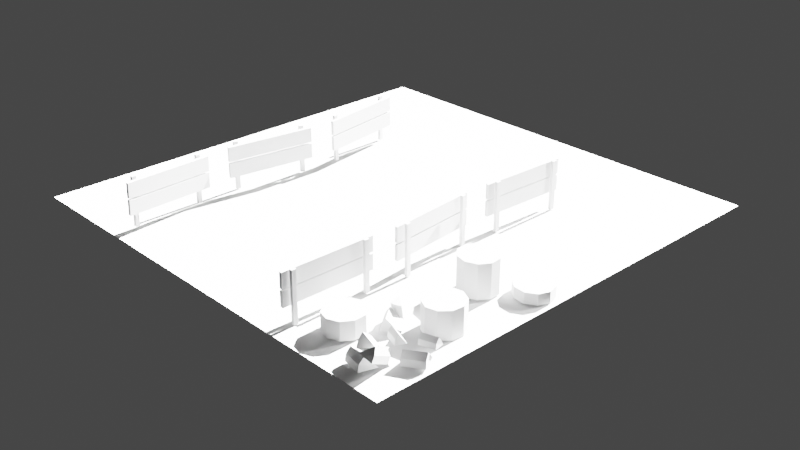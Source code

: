# Source: Scene_AxtKopf.blend  (saved by Blender 2.92.15; exported with 4.5.12 LTS)
import bpy
from mathutils import Matrix  # noqa: F401  (used for matrix-valued properties, if any)

bpy.ops.wm.read_factory_settings(use_empty=True)
scene = bpy.context.scene
scene.name = 'Scene'

# ---- collections
col_camera___light = bpy.data.collections.new('Camera & Light'); scene.collection.children.link(col_camera___light)
col_floor = bpy.data.collections.new('Floor'); scene.collection.children.link(col_floor)
col_fences = bpy.data.collections.new('Fences'); scene.collection.children.link(col_fences)
col_hackb_ume = bpy.data.collections.new('HackBäume'); scene.collection.children.link(col_hackb_ume)
col_hayle_a = bpy.data.collections.new('HayLeña'); scene.collection.children.link(col_hayle_a)
col_littlele_a = bpy.data.collections.new('LittleLeña'); col_hayle_a.children.link(col_littlele_a)
col_bigle_a = bpy.data.collections.new('BigLeña'); col_hayle_a.children.link(col_bigle_a)

# ---- world
world_world = bpy.data.worlds.new('World'); scene.world = world_world
world_world.use_nodes = True; world_world.node_tree.nodes.clear()
_N = world_world.node_tree.nodes; _L = world_world.node_tree.links
n0 = _N.new('ShaderNodeOutputWorld'); n0.name = 'World Output'; n0.location = (300, 300)
n1 = _N.new('ShaderNodeBackground'); n1.name = 'Background'; n1.location = (10, 300)
n1.inputs[0].default_value = (0.05088, 0.05088, 0.05088, 1.0)
_L.new(n1.outputs[0], n0.inputs[0])
n0.is_active_output = True
world_world.color = (0.05088, 0.05088, 0.05088)
world_world.use_sun_shadow = False
world_world.sun_shadow_jitter_overblur = 0.0

# ---- cameras
cam_camera = bpy.data.cameras.new('Camera')
cam_camera.clip_end = 100.0
cam_camera.ortho_scale = 7.314

# ---- lights
light_sun = bpy.data.lights.new('Sun', 'SUN')
light_sun.transmission_factor = 0.0
light_sun.energy = 100.0
light_sun.shadow_soft_size = 0.125
light_point_001 = bpy.data.lights.new('Point.001', 'POINT')
light_point_001.transmission_factor = 0.0
light_point_001.energy = 800.0
light_point_001.shadow_soft_size = 0.25
light_point_001.shadow_maximum_resolution = 0.006
light_point_001.use_absolute_resolution = True

# ---- meshes
me_cube = bpy.data.meshes.new('Cube')
me_cube.from_pydata([(0.9267, -0.9666, 0.354), (0.8533, 0.2787, 0.6498), (1.0, 0.2787, 0.6498), (0.8533, 0.04525, 0.9699), (1.0, 0.04525, 0.9699), (0.9267, -0.7411, 0.4311), (0.9267, 0.1288, 0.5489), (0.9267, -0.1567, 0.3073), (1.0, -0.4902, 0.5398), (0.8533, -0.4902, 0.5398), (1.0, -0.2117, 0.3036), (0.8533, -0.2117, 0.3036), (1.0, -0.1567, 0.3073), (0.8533, -0.1567, 0.3073), (1.033, 0.1191, 0.5384), (0.8184, 0.1288, 0.5489), (1.0, -0.7411, 0.4311), (0.8533, -0.7411, 0.4311), (0.9267, -0.2117, 0.3036), (0.9267, -0.4902, 0.5398), (0.9267, 0.04525, 0.9699), (0.9267, 0.2787, 0.6498), (0.9267, 0.1412, 0.5577), (0.9267, -0.1092, 0.8465), (1.033, -0.1189, 0.836), (0.8184, 0.1412, 0.5577), (0.8184, -0.1092, 0.8465), (1.033, 0.1315, 0.5472), (0.9267, -0.1263, 0.8289), (1.033, -0.136, 0.8184), (0.8184, -0.1263, 0.8289), (0.9267, -0.4126, -0.3093), (0.8533, -0.6043, 0.01718), (0.9246, -0.7063, -0.06447), (1.0, -0.6043, 0.01718), (0.9288, -0.7063, -0.06447), (0.8533, -0.85, 0.4115), (0.9246, -0.9666, 0.354), (0.9246, -0.9666, 0.354), (0.9288, -0.9666, 0.354), (1.0, -0.85, 0.4115), (0.9288, -0.9666, 0.354), (0.9246, -0.4126, -0.3093), (0.8533, -0.3409, -0.2041), (0.9246, -0.4126, -0.3093), (1.0, -0.3409, -0.2041), (0.9288, -0.4126, -0.3093), (0.9288, -0.4126, -0.3093), (0.9288, -0.8516, 0.131), (1.0, -0.7425, 0.203), (0.9246, -0.8516, 0.131), (0.8533, -0.7425, 0.203), (0.9246, -0.5565, -0.2068), (0.8533, -0.4626, -0.1175), (0.9288, -0.5565, -0.2068), (1.0, -0.4626, -0.1175), (0.8533, 0.07948, 0.923), (1.0, 0.07948, 0.923), (1.033, -0.08221, 0.7937), (1.033, -0.1061, 0.7699), (0.8184, -0.07253, 0.8042), (0.9267, 0.07948, 0.923), (0.8533, 0.1168, 0.8719), (1.0, 0.1168, 0.8719), (1.033, -0.06902, 0.7215), (0.9267, 0.1168, 0.8719), (1.033, -0.04222, 0.7475), (0.8184, -0.03253, 0.758), (0.8533, 0.1537, 0.8212), (1.0, 0.1537, 0.8212), (1.033, -0.02865, 0.666), (0.9267, 0.1537, 0.8212), (1.033, -0.002603, 0.7019), (0.8184, 0.007083, 0.7123), (0.8533, 0.1855, 0.7777), (1.0, 0.1855, 0.7777), (1.033, 0.006032, 0.6242), (0.9267, 0.1855, 0.7777), (1.033, 0.03143, 0.6626), (0.8184, 0.04112, 0.6731), (0.8533, 0.2321, 0.7138), (1.0, 0.2321, 0.7138), (1.033, 0.05328, 0.572), (0.9267, 0.2321, 0.7138), (1.033, 0.08145, 0.6049), (0.8184, 0.09114, 0.6154), (0.8184, -0.01846, 0.6781), (0.8184, 0.06208, 0.5825), (0.8184, -0.09704, 0.7806), (1.0, -0.24, 0.7415), (0.9267, -0.24, 0.7415), (0.8533, -0.24, 0.7415), (0.8184, 0.01639, 0.6352), (0.8184, -0.05923, 0.7338)], [], [(5, 16, 8, 19), (7, 12, 10, 18), (6, 14, 12, 7), (22, 27, 14, 6), (90, 19, 8, 89), (11, 18, 31, 44, 43), (26, 30, 28, 23), (36, 38, 0, 5, 17), (14, 82, 76, 70, 64, 59, 29, 89, 8, 16, 40, 49, 34, 55, 45, 10, 12), (18, 10, 45, 47, 31), (0, 41, 40, 16, 5), (91, 9, 19, 90), (25, 22, 6, 15), (15, 6, 7, 13), (13, 7, 18, 11), (17, 5, 19, 9), (30, 88, 93, 86, 92, 87, 15, 13, 11, 43, 53, 32, 51, 36, 17, 9, 91), (36, 37, 38), (39, 40, 41), (42, 43, 44), (45, 46, 47), (32, 53, 52, 33), (34, 49, 48, 35), (36, 51, 50, 37), (45, 55, 54, 46), (49, 40, 39, 48), (51, 32, 33, 50), (53, 43, 42, 52), (55, 34, 35, 54), (39, 37, 50, 33, 52, 42, 46, 54, 35, 48), (23, 28, 29, 24), (20, 23, 24, 4), (1, 21, 22, 25), (3, 26, 23, 20), (21, 2, 27, 22), (56, 3, 20, 61, 65, 71, 77, 83, 21, 1, 80, 74, 68, 62), (80, 1, 25, 85, 79, 73, 67, 60, 26, 3, 56, 62, 68, 74), (61, 20, 4, 57, 63, 69, 75, 81, 2, 21, 83, 77, 71, 65), (26, 60, 67, 73, 79, 85, 25, 15, 87, 92, 86, 93, 88, 30), (30, 91, 90, 28), (28, 90, 89, 29), (58, 24, 29, 59, 64, 70, 76, 82, 14, 27, 84, 78, 72, 66), (57, 4, 24, 58, 66, 72, 78, 84, 27, 2, 81, 75, 69, 63), (14, 82, 76, 70, 64, 59, 29, 28, 30, 88, 93, 86, 92, 87, 15, 6)])
_uv = me_cube.uv_layers.new(name='UVMap')
_uv.uv.foreach_set('vector', [0.5448, 0.375, 0.5448, 0.6921, 0.5448, 0.6342, 0.5448, 0.375, 0.25, 0.5788, 0.375, 0.5788, 0.375, 0.5967, 0.25, 0.5967, 0.25, 0.5427, 0.375, 0.5427, 0.375, 0.5788, 0.25, 0.5788, 0.25, 0.5333, 0.375, 0.5333, 0.375, 0.5427, 0.25, 0.5427, 0.5448, 0.375, 0.5448, 0.375, 0.5448, 0.6342, 0.5448, 0.5844, 0.125, 0.5967, 0.25, 0.5967, 0.25, 0.6302, 0.2464, 0.6302, 0.125, 0.6263, 0.5448, 0.1977, 0.5448, 0.1829, 0.5448, 0.375, 0.5448, 0.375, 0.5448, 0.02721, 0.5448, 0.3647, 0.5448, 0.375, 0.5448, 0.375, 0.5448, 0.0579, 0.375, 0.5427, 0.4089, 0.5476, 0.4428, 0.5525, 0.4659, 0.5558, 0.4928, 0.5596, 0.5199, 0.5635, 0.5448, 0.5671, 0.5448, 0.5844, 0.5448, 0.6342, 0.5448, 0.6921, 0.5448, 0.7228, 0.4704, 0.7173, 0.4107, 0.701, 0.3901, 0.6612, 0.375, 0.6263, 0.375, 0.5967, 0.375, 0.5788, 0.25, 0.5967, 0.375, 0.5967, 0.375, 0.6263, 0.2536, 0.6302, 0.25, 0.6302, 0.5448, 0.375, 0.5448, 0.3853, 0.5448, 0.7228, 0.5448, 0.6921, 0.5448, 0.375, 0.5448, 0.1656, 0.5448, 0.1158, 0.5448, 0.375, 0.5448, 0.375, 0.125, 0.5333, 0.25, 0.5333, 0.25, 0.5427, 0.125, 0.5427, 0.125, 0.5427, 0.25, 0.5427, 0.25, 0.5788, 0.125, 0.5788, 0.125, 0.5788, 0.25, 0.5788, 0.25, 0.5967, 0.125, 0.5967, 0.5448, 0.0579, 0.5448, 0.375, 0.5448, 0.375, 0.5448, 0.1158, 0.5448, 0.1829, 0.5024, 0.189, 0.4811, 0.192, 0.4599, 0.1951, 0.4387, 0.1981, 0.4175, 0.2012, 0.375, 0.2073, 0.375, 0.1712, 0.375, 0.1533, 0.375, 0.1237, 0.3901, 0.08885, 0.4107, 0.04904, 0.4704, 0.03272, 0.5448, 0.02721, 0.5448, 0.0579, 0.5448, 0.1158, 0.5448, 0.1656, 0.5448, 0.02721, 0.5448, 0.01392, 0.5448, 0.01392, 0.5448, 0.3853, 0.5415, 0.736, 0.5448, 0.3853, 0.375, 0.3677, 0.3761, 0.1142, 0.375, 0.3677, 0.375, 0.6263, 0.2536, 0.6302, 0.2536, 0.6302, 0.4107, 0.04904, 0.3901, 0.08885, 0.3855, 0.3665, 0.4048, 0.3651, 0.4107, 0.701, 0.4704, 0.7173, 0.4678, 0.3852, 0.4048, 0.3849, 0.5448, 0.02721, 0.4704, 0.03272, 0.4678, 0.3648, 0.5448, 0.3647, 0.375, 0.6263, 0.3901, 0.6612, 0.3855, 0.3835, 0.375, 0.3823, 0.4704, 0.7173, 0.5448, 0.7228, 0.5448, 0.3853, 0.4678, 0.3852, 0.4704, 0.03272, 0.4107, 0.04904, 0.4048, 0.3651, 0.4678, 0.3648, 0.3901, 0.08885, 0.375, 0.1237, 0.375, 0.3677, 0.3855, 0.3665, 0.3901, 0.6612, 0.4107, 0.701, 0.4048, 0.3849, 0.3855, 0.3835, 0.5448, 0.3853, 0.5448, 0.3647, 0.4678, 0.3648, 0.4048, 0.3651, 0.3855, 0.3665, 0.375, 0.3677, 0.375, 0.3823, 0.3855, 0.3835, 0.4048, 0.3849, 0.4678, 0.3852, 0.5448, 0.375, 0.5448, 0.375, 0.5448, 0.5671, 0.5448, 0.5523, 0.5448, 0.375, 0.5448, 0.375, 0.5448, 0.5523, 0.5448, 0.5, 0.125, 0.5, 0.25, 0.5, 0.25, 0.5333, 0.125, 0.5333, 0.5448, 0.25, 0.5448, 0.1977, 0.5448, 0.375, 0.5448, 0.375, 0.25, 0.5, 0.375, 0.5, 0.375, 0.5333, 0.25, 0.5333, 0.5199, 0.25, 0.5448, 0.25, 0.5448, 0.375, 0.5199, 0.375, 0.4928, 0.375, 0.4659, 0.375, 0.4428, 0.375, 0.4089, 0.375, 0.375, 0.375, 0.375, 0.25, 0.4089, 0.25, 0.4428, 0.25, 0.4659, 0.25, 0.4928, 0.25, 0.4089, 0.25, 0.375, 0.25, 0.375, 0.2167, 0.4089, 0.2129, 0.4428, 0.2091, 0.4659, 0.2065, 0.4928, 0.2035, 0.5199, 0.2004, 0.5448, 0.1977, 0.5448, 0.25, 0.5199, 0.25, 0.4928, 0.25, 0.4659, 0.25, 0.4428, 0.25, 0.5199, 0.375, 0.5448, 0.375, 0.5448, 0.5, 0.5199, 0.5, 0.4928, 0.5, 0.4659, 0.5, 0.4428, 0.5, 0.4089, 0.5, 0.375, 0.5, 0.375, 0.375, 0.4089, 0.375, 0.4428, 0.375, 0.4659, 0.375, 0.4928, 0.375, 0.5448, 0.1977, 0.5199, 0.2004, 0.4928, 0.2035, 0.4659, 0.2065, 0.4428, 0.2091, 0.4089, 0.2129, 0.375, 0.2167, 0.375, 0.2073, 0.4175, 0.2012, 0.4387, 0.1981, 0.4599, 0.1951, 0.4811, 0.192, 0.5024, 0.189, 0.5448, 0.1829, 0.5448, 0.1829, 0.5448, 0.1656, 0.5448, 0.375, 0.5448, 0.375, 0.5448, 0.375, 0.5448, 0.375, 0.5448, 0.5844, 0.5448, 0.5671, 0.5199, 0.5496, 0.5448, 0.5523, 0.5448, 0.5671, 0.5199, 0.5635, 0.4928, 0.5596, 0.4659, 0.5558, 0.4428, 0.5525, 0.4089, 0.5476, 0.375, 0.5427, 0.375, 0.5333, 0.4089, 0.5371, 0.4428, 0.5409, 0.4659, 0.5435, 0.4928, 0.5465, 0.5199, 0.5, 0.5448, 0.5, 0.5448, 0.5523, 0.5199, 0.5496, 0.4928, 0.5465, 0.4659, 0.5435, 0.4428, 0.5409, 0.4089, 0.5371, 0.375, 0.5333, 0.375, 0.5, 0.4089, 0.5, 0.4428, 0.5, 0.4659, 0.5, 0.4928, 0.5, 0.0, 0.0, 0.0, 0.0, 0.0, 0.0, 0.0, 0.0, 0.0, 0.0, 0.0, 0.0, 0.0, 0.0, 0.0, 0.0, 0.0, 0.0, 0.0, 0.0, 0.0, 0.0, 0.0, 0.0, 0.0, 0.0, 0.0, 0.0, 0.0, 0.0, 0.0, 0.0])
me_cube.use_remesh_fix_poles = True
me_cube.use_remesh_preserve_attributes = False
me_cube.use_mirror_vertex_groups = False
me_cube.update()
me_plane_001 = bpy.data.meshes.new('Plane.001')
me_plane_001.from_pydata([(-2.0, -2.0, 0.0), (2.0, -2.0, 0.0), (-2.0, 2.0, 0.0), (2.0, 2.0, 0.0)], [], [(0, 1, 3, 2)])
_uv = me_plane_001.uv_layers.new(name='UVMap')
_uv.uv.foreach_set('vector', [0.0, 0.0, 1.0, 0.0, 1.0, 1.0, 0.0, 1.0])
me_plane_001.use_remesh_fix_poles = True
me_plane_001.use_remesh_preserve_attributes = False
me_plane_001.use_mirror_vertex_groups = False
me_plane_001.update()
me_cube_001 = bpy.data.meshes.new('Cube.001')
me_cube_001.from_pydata([(0.9515, -0.9026, 0.03313), (0.9591, -0.9071, 0.4592), (0.9505, -0.9388, 0.03276), (0.9581, -0.9434, 0.4589), (0.9786, -0.9033, 0.03264), (0.9862, -0.9079, 0.4587), (0.9776, -0.9396, 0.03227), (0.9852, -0.9441, 0.4584), (0.969, -0.2769, 0.03951), (0.9766, -0.2814, 0.4656), (0.968, -0.3131, 0.03914), (0.9756, -0.3177, 0.4652), (0.9961, -0.2776, 0.03902), (1.004, -0.2822, 0.4651), (0.9951, -0.3139, 0.03865), (1.003, -0.3184, 0.4647), (0.9286, -0.2038, 0.3185), (0.9309, -0.2052, 0.4483), (0.9067, -0.991, 0.3105), (0.909, -0.9923, 0.4403), (0.9557, -0.2046, 0.318), (0.958, -0.206, 0.4478), (0.9338, -0.9917, 0.31), (0.9361, -0.9931, 0.4398), (0.9251, -0.2023, 0.174), (0.9274, -0.2036, 0.3038), (0.9031, -0.9894, 0.166), (0.9054, -0.9908, 0.2957), (0.9522, -0.203, 0.1735), (0.9545, -0.2044, 0.3033), (0.9302, -0.9901, 0.1655), (0.9325, -0.9915, 0.2953), (0.9908, 0.09712, 0.03633), (0.9908, 0.09712, 0.4625), (0.994, 0.06099, 0.03633), (0.994, 0.06099, 0.4625), (1.018, 0.09952, 0.03633), (1.018, 0.09952, 0.4625), (1.021, 0.0634, 0.03633), (1.021, 0.0634, 0.4625), (0.9354, 0.7206, 0.03633), (0.9354, 0.7206, 0.4625), (0.9386, 0.6845, 0.03633), (0.9386, 0.6845, 0.4625), (0.9624, 0.723, 0.03633), (0.9624, 0.723, 0.4625), (0.9656, 0.6869, 0.03633), (0.9656, 0.6869, 0.4625), (0.8816, 0.7909, 0.3138), (0.8816, 0.7909, 0.4436), (0.9513, 0.006474, 0.3138), (0.9513, 0.006474, 0.4436), (0.9086, 0.7933, 0.3138), (0.9086, 0.7933, 0.4436), (0.9783, 0.008875, 0.3138), (0.9783, 0.008875, 0.4436), (0.8806, 0.7908, 0.1692), (0.8806, 0.7908, 0.299), (0.9503, 0.006389, 0.1692), (0.9503, 0.006389, 0.299), (0.9076, 0.7932, 0.1692), (0.9076, 0.7932, 0.299), (0.9773, 0.008789, 0.1692), (0.9773, 0.008789, 0.299), (0.949, 1.095, 0.03633), (0.949, 1.095, 0.4625), (0.9472, 1.059, 0.03633), (0.9472, 1.059, 0.4625), (0.9761, 1.094, 0.03633), (0.9761, 1.094, 0.4625), (0.9743, 1.057, 0.03633), (0.9743, 1.057, 0.4625), (0.9806, 1.72, 0.03633), (0.9806, 1.72, 0.4625), (0.9788, 1.684, 0.03633), (0.9788, 1.684, 0.4625), (1.008, 1.719, 0.03633), (1.008, 1.719, 0.4625), (1.006, 1.682, 0.03633), (1.006, 1.682, 0.4625), (0.937, 1.797, 0.3138), (0.937, 1.797, 0.4436), (0.8973, 1.011, 0.3138), (0.8973, 1.011, 0.4436), (0.9641, 1.796, 0.3138), (0.9641, 1.796, 0.4436), (0.9244, 1.009, 0.3138), (0.9244, 1.009, 0.4436), (0.9361, 1.797, 0.1692), (0.9361, 1.797, 0.299), (0.8963, 1.011, 0.1692), (0.8963, 1.011, 0.299), (0.9632, 1.796, 0.1692), (0.9632, 1.796, 0.299), (0.9234, 1.009, 0.1692), (0.9234, 1.009, 0.299), (-1.051, 1.692, 0.03633), (-1.051, 1.692, 0.4625), (-1.057, 1.728, 0.03633), (-1.057, 1.728, 0.4625), (-1.078, 1.688, 0.03633), (-1.078, 1.688, 0.4625), (-1.084, 1.724, 0.03633), (-1.084, 1.724, 0.4625), (-0.9584, 1.073, 0.03633), (-0.9584, 1.073, 0.4625), (-0.9638, 1.109, 0.03633), (-0.9638, 1.109, 0.4625), (-0.9852, 1.069, 0.03633), (-0.9852, 1.069, 0.4625), (-0.9906, 1.105, 0.03633), (-0.9906, 1.105, 0.4625), (-0.9004, 1.006, 0.3138), (-0.9004, 1.006, 0.4436), (-1.017, 1.785, 0.3138), (-1.017, 1.785, 0.4436), (-0.9272, 1.002, 0.3138), (-0.9272, 1.002, 0.4436), (-1.044, 1.781, 0.3138), (-1.044, 1.781, 0.4436), (-0.8995, 1.006, 0.1692), (-0.8995, 1.006, 0.299), (-1.016, 1.785, 0.1692), (-1.016, 1.785, 0.299), (-0.9263, 1.002, 0.1692), (-0.9263, 1.002, 0.299), (-1.043, 1.781, 0.1692), (-1.043, 1.781, 0.299), (-0.979, 0.695, 0.03633), (-0.979, 0.695, 0.4625), (-0.9736, 0.7309, 0.03633), (-0.9736, 0.7309, 0.4625), (-1.006, 0.699, 0.03633), (-1.006, 0.699, 0.4625), (-1.0, 0.7349, 0.03633), (-1.0, 0.7349, 0.4625), (-1.072, 0.07599, 0.03633), (-1.072, 0.07599, 0.4625), (-1.066, 0.1119, 0.03633), (-1.066, 0.1119, 0.4625), (-1.098, 0.08, 0.03633), (-1.098, 0.08, 0.4625), (-1.093, 0.1159, 0.03633), (-1.093, 0.1159, 0.4625), (-1.036, -0.004962, 0.3138), (-1.036, -0.004962, 0.4436), (-0.9193, 0.7738, 0.3138), (-0.9193, 0.7738, 0.4436), (-1.063, -0.0009474, 0.3138), (-1.063, -0.0009474, 0.4436), (-0.9461, 0.7779, 0.3138), (-0.9461, 0.7779, 0.4436), (-1.035, -0.005105, 0.1692), (-1.035, -0.005105, 0.299), (-0.9183, 0.7737, 0.1692), (-0.9183, 0.7737, 0.299), (-1.062, -0.001091, 0.1692), (-1.062, -0.001091, 0.299), (-0.9451, 0.7777, 0.1692), (-0.9451, 0.7777, 0.299), (-1.068, -0.313, 0.02706), (-1.068, -0.2996, 0.453), (-1.071, -0.2769, 0.02592), (-1.071, -0.2635, 0.4519), (-1.095, -0.3155, 0.02713), (-1.095, -0.3021, 0.4531), (-1.098, -0.2794, 0.026), (-1.098, -0.266, 0.452), (-1.011, -0.936, 0.04666), (-1.011, -0.9226, 0.4726), (-1.014, -0.8999, 0.04552), (-1.014, -0.8865, 0.4715), (-1.038, -0.9385, 0.04673), (-1.038, -0.9251, 0.4727), (-1.041, -0.9024, 0.0456), (-1.041, -0.889, 0.4716), (-0.9566, -0.9973, 0.3262), (-0.9566, -0.9933, 0.4559), (-1.029, -0.2136, 0.3015), (-1.029, -0.2095, 0.4312), (-0.9836, -0.9998, 0.3263), (-0.9836, -0.9957, 0.456), (-1.056, -0.2161, 0.3016), (-1.056, -0.212, 0.4313), (-0.9556, -1.002, 0.1817), (-0.9556, -0.9977, 0.3114), (-1.028, -0.218, 0.157), (-1.028, -0.2139, 0.2867), (-0.9826, -1.004, 0.1818), (-0.9826, -1.0, 0.3115), (-1.055, -0.2205, 0.1571), (-1.055, -0.2164, 0.2868)], [], [(0, 1, 3, 2), (2, 3, 7, 6), (6, 7, 5, 4), (4, 5, 1, 0), (2, 6, 4, 0), (7, 3, 1, 5), (8, 9, 11, 10), (10, 11, 15, 14), (14, 15, 13, 12), (12, 13, 9, 8), (10, 14, 12, 8), (15, 11, 9, 13), (16, 17, 19, 18), (18, 19, 23, 22), (22, 23, 21, 20), (20, 21, 17, 16), (18, 22, 20, 16), (23, 19, 17, 21), (24, 25, 27, 26), (26, 27, 31, 30), (30, 31, 29, 28), (28, 29, 25, 24), (26, 30, 28, 24), (31, 27, 25, 29), (32, 33, 35, 34), (34, 35, 39, 38), (38, 39, 37, 36), (36, 37, 33, 32), (34, 38, 36, 32), (39, 35, 33, 37), (40, 41, 43, 42), (42, 43, 47, 46), (46, 47, 45, 44), (44, 45, 41, 40), (42, 46, 44, 40), (47, 43, 41, 45), (48, 49, 51, 50), (50, 51, 55, 54), (54, 55, 53, 52), (52, 53, 49, 48), (50, 54, 52, 48), (55, 51, 49, 53), (56, 57, 59, 58), (58, 59, 63, 62), (62, 63, 61, 60), (60, 61, 57, 56), (58, 62, 60, 56), (63, 59, 57, 61), (64, 65, 67, 66), (66, 67, 71, 70), (70, 71, 69, 68), (68, 69, 65, 64), (66, 70, 68, 64), (71, 67, 65, 69), (72, 73, 75, 74), (74, 75, 79, 78), (78, 79, 77, 76), (76, 77, 73, 72), (74, 78, 76, 72), (79, 75, 73, 77), (80, 81, 83, 82), (82, 83, 87, 86), (86, 87, 85, 84), (84, 85, 81, 80), (82, 86, 84, 80), (87, 83, 81, 85), (88, 89, 91, 90), (90, 91, 95, 94), (94, 95, 93, 92), (92, 93, 89, 88), (90, 94, 92, 88), (95, 91, 89, 93), (96, 97, 99, 98), (102, 103, 101, 100), (100, 101, 97, 96), (103, 99, 97, 101), (104, 105, 107, 106), (106, 107, 111, 110), (110, 111, 109, 108), (108, 109, 105, 104), (106, 110, 108, 104), (111, 107, 105, 109), (112, 113, 115, 114), (118, 119, 117, 116), (116, 117, 113, 112), (114, 118, 116, 112), (119, 115, 113, 117), (120, 121, 123, 122), (126, 127, 125, 124), (124, 125, 121, 120), (122, 126, 124, 120), (127, 123, 121, 125), (128, 129, 131, 130), (134, 135, 133, 132), (132, 133, 129, 128), (135, 131, 129, 133), (136, 137, 139, 138), (138, 139, 143, 142), (142, 143, 141, 140), (140, 141, 137, 136), (143, 139, 137, 141), (144, 145, 147, 146), (150, 151, 149, 148), (148, 149, 145, 144), (146, 150, 148, 144), (151, 147, 145, 149), (152, 153, 155, 154), (154, 155, 159, 158), (158, 159, 157, 156), (156, 157, 153, 152), (154, 158, 156, 152), (159, 155, 153, 157), (160, 161, 163, 162), (166, 167, 165, 164), (164, 165, 161, 160), (167, 163, 161, 165), (168, 169, 171, 170), (170, 171, 175, 174), (174, 175, 173, 172), (172, 173, 169, 168), (170, 174, 172, 168), (175, 171, 169, 173), (176, 177, 179, 178), (178, 179, 183, 182), (182, 183, 181, 180), (180, 181, 177, 176), (178, 182, 180, 176), (183, 179, 177, 181), (184, 185, 187, 186), (190, 191, 189, 188), (188, 189, 185, 184), (186, 190, 188, 184), (191, 187, 185, 189)])
_uv = me_cube_001.uv_layers.new(name='UVMap')
_uv.uv.foreach_set('vector', [0.375, 0.0, 0.625, 0.0, 0.625, 0.25, 0.375, 0.25, 0.375, 0.25, 0.625, 0.25, 0.625, 0.5, 0.375, 0.5, 0.375, 0.5, 0.625, 0.5, 0.625, 0.75, 0.375, 0.75, 0.375, 0.75, 0.625, 0.75, 0.625, 1.0, 0.375, 1.0, 0.125, 0.5, 0.375, 0.5, 0.375, 0.75, 0.125, 0.75, 0.625, 0.5, 0.875, 0.5, 0.875, 0.75, 0.625, 0.75, 0.375, 0.0, 0.625, 0.0, 0.625, 0.25, 0.375, 0.25, 0.375, 0.25, 0.625, 0.25, 0.625, 0.5, 0.375, 0.5, 0.375, 0.5, 0.625, 0.5, 0.625, 0.75, 0.375, 0.75, 0.375, 0.75, 0.625, 0.75, 0.625, 1.0, 0.375, 1.0, 0.125, 0.5, 0.375, 0.5, 0.375, 0.75, 0.125, 0.75, 0.625, 0.5, 0.875, 0.5, 0.875, 0.75, 0.625, 0.75, 0.375, 0.0, 0.625, 0.0, 0.625, 0.25, 0.375, 0.25, 0.375, 0.25, 0.625, 0.25, 0.625, 0.5, 0.375, 0.5, 0.375, 0.5, 0.625, 0.5, 0.625, 0.75, 0.375, 0.75, 0.375, 0.75, 0.625, 0.75, 0.625, 1.0, 0.375, 1.0, 0.125, 0.5, 0.375, 0.5, 0.375, 0.75, 0.125, 0.75, 0.625, 0.5, 0.875, 0.5, 0.875, 0.75, 0.625, 0.75, 0.375, 0.0, 0.625, 0.0, 0.625, 0.25, 0.375, 0.25, 0.375, 0.25, 0.625, 0.25, 0.625, 0.5, 0.375, 0.5, 0.375, 0.5, 0.625, 0.5, 0.625, 0.75, 0.375, 0.75, 0.375, 0.75, 0.625, 0.75, 0.625, 1.0, 0.375, 1.0, 0.125, 0.5, 0.375, 0.5, 0.375, 0.75, 0.125, 0.75, 0.625, 0.5, 0.875, 0.5, 0.875, 0.75, 0.625, 0.75, 0.375, 0.0, 0.625, 0.0, 0.625, 0.25, 0.375, 0.25, 0.375, 0.25, 0.625, 0.25, 0.625, 0.5, 0.375, 0.5, 0.375, 0.5, 0.625, 0.5, 0.625, 0.75, 0.375, 0.75, 0.375, 0.75, 0.625, 0.75, 0.625, 1.0, 0.375, 1.0, 0.125, 0.5, 0.375, 0.5, 0.375, 0.75, 0.125, 0.75, 0.625, 0.5, 0.875, 0.5, 0.875, 0.75, 0.625, 0.75, 0.375, 0.0, 0.625, 0.0, 0.625, 0.25, 0.375, 0.25, 0.375, 0.25, 0.625, 0.25, 0.625, 0.5, 0.375, 0.5, 0.375, 0.5, 0.625, 0.5, 0.625, 0.75, 0.375, 0.75, 0.375, 0.75, 0.625, 0.75, 0.625, 1.0, 0.375, 1.0, 0.125, 0.5, 0.375, 0.5, 0.375, 0.75, 0.125, 0.75, 0.625, 0.5, 0.875, 0.5, 0.875, 0.75, 0.625, 0.75, 0.375, 0.0, 0.625, 0.0, 0.625, 0.25, 0.375, 0.25, 0.375, 0.25, 0.625, 0.25, 0.625, 0.5, 0.375, 0.5, 0.375, 0.5, 0.625, 0.5, 0.625, 0.75, 0.375, 0.75, 0.375, 0.75, 0.625, 0.75, 0.625, 1.0, 0.375, 1.0, 0.125, 0.5, 0.375, 0.5, 0.375, 0.75, 0.125, 0.75, 0.625, 0.5, 0.875, 0.5, 0.875, 0.75, 0.625, 0.75, 0.375, 0.0, 0.625, 0.0, 0.625, 0.25, 0.375, 0.25, 0.375, 0.25, 0.625, 0.25, 0.625, 0.5, 0.375, 0.5, 0.375, 0.5, 0.625, 0.5, 0.625, 0.75, 0.375, 0.75, 0.375, 0.75, 0.625, 0.75, 0.625, 1.0, 0.375, 1.0, 0.125, 0.5, 0.375, 0.5, 0.375, 0.75, 0.125, 0.75, 0.625, 0.5, 0.875, 0.5, 0.875, 0.75, 0.625, 0.75, 0.375, 0.0, 0.625, 0.0, 0.625, 0.25, 0.375, 0.25, 0.375, 0.25, 0.625, 0.25, 0.625, 0.5, 0.375, 0.5, 0.375, 0.5, 0.625, 0.5, 0.625, 0.75, 0.375, 0.75, 0.375, 0.75, 0.625, 0.75, 0.625, 1.0, 0.375, 1.0, 0.125, 0.5, 0.375, 0.5, 0.375, 0.75, 0.125, 0.75, 0.625, 0.5, 0.875, 0.5, 0.875, 0.75, 0.625, 0.75, 0.375, 0.0, 0.625, 0.0, 0.625, 0.25, 0.375, 0.25, 0.375, 0.25, 0.625, 0.25, 0.625, 0.5, 0.375, 0.5, 0.375, 0.5, 0.625, 0.5, 0.625, 0.75, 0.375, 0.75, 0.375, 0.75, 0.625, 0.75, 0.625, 1.0, 0.375, 1.0, 0.125, 0.5, 0.375, 0.5, 0.375, 0.75, 0.125, 0.75, 0.625, 0.5, 0.875, 0.5, 0.875, 0.75, 0.625, 0.75, 0.375, 0.0, 0.625, 0.0, 0.625, 0.25, 0.375, 0.25, 0.375, 0.25, 0.625, 0.25, 0.625, 0.5, 0.375, 0.5, 0.375, 0.5, 0.625, 0.5, 0.625, 0.75, 0.375, 0.75, 0.375, 0.75, 0.625, 0.75, 0.625, 1.0, 0.375, 1.0, 0.125, 0.5, 0.375, 0.5, 0.375, 0.75, 0.125, 0.75, 0.625, 0.5, 0.875, 0.5, 0.875, 0.75, 0.625, 0.75, 0.375, 0.0, 0.625, 0.0, 0.625, 0.25, 0.375, 0.25, 0.375, 0.25, 0.625, 0.25, 0.625, 0.5, 0.375, 0.5, 0.375, 0.5, 0.625, 0.5, 0.625, 0.75, 0.375, 0.75, 0.375, 0.75, 0.625, 0.75, 0.625, 1.0, 0.375, 1.0, 0.125, 0.5, 0.375, 0.5, 0.375, 0.75, 0.125, 0.75, 0.625, 0.5, 0.875, 0.5, 0.875, 0.75, 0.625, 0.75, 0.375, 0.0, 0.625, 0.0, 0.625, 0.25, 0.375, 0.25, 0.375, 0.5, 0.625, 0.5, 0.625, 0.75, 0.375, 0.75, 0.375, 0.75, 0.625, 0.75, 0.625, 1.0, 0.375, 1.0, 0.625, 0.5, 0.875, 0.5, 0.875, 0.75, 0.625, 0.75, 0.375, 0.0, 0.625, 0.0, 0.625, 0.25, 0.375, 0.25, 0.375, 0.25, 0.625, 0.25, 0.625, 0.5, 0.375, 0.5, 0.375, 0.5, 0.625, 0.5, 0.625, 0.75, 0.375, 0.75, 0.375, 0.75, 0.625, 0.75, 0.625, 1.0, 0.375, 1.0, 0.125, 0.5, 0.375, 0.5, 0.375, 0.75, 0.125, 0.75, 0.625, 0.5, 0.875, 0.5, 0.875, 0.75, 0.625, 0.75, 0.375, 0.0, 0.625, 0.0, 0.625, 0.25, 0.375, 0.25, 0.375, 0.5, 0.625, 0.5, 0.625, 0.75, 0.375, 0.75, 0.375, 0.75, 0.625, 0.75, 0.625, 1.0, 0.375, 1.0, 0.125, 0.5, 0.375, 0.5, 0.375, 0.75, 0.125, 0.75, 0.625, 0.5, 0.875, 0.5, 0.875, 0.75, 0.625, 0.75, 0.375, 0.0, 0.625, 0.0, 0.625, 0.25, 0.375, 0.25, 0.375, 0.5, 0.625, 0.5, 0.625, 0.75, 0.375, 0.75, 0.375, 0.75, 0.625, 0.75, 0.625, 1.0, 0.375, 1.0, 0.125, 0.5, 0.375, 0.5, 0.375, 0.75, 0.125, 0.75, 0.625, 0.5, 0.875, 0.5, 0.875, 0.75, 0.625, 0.75, 0.375, 0.0, 0.625, 0.0, 0.625, 0.25, 0.375, 0.25, 0.375, 0.5, 0.625, 0.5, 0.625, 0.75, 0.375, 0.75, 0.375, 0.75, 0.625, 0.75, 0.625, 1.0, 0.375, 1.0, 0.625, 0.5, 0.875, 0.5, 0.875, 0.75, 0.625, 0.75, 0.375, 0.0, 0.625, 0.0, 0.625, 0.25, 0.375, 0.25, 0.375, 0.25, 0.625, 0.25, 0.625, 0.5, 0.375, 0.5, 0.375, 0.5, 0.625, 0.5, 0.625, 0.75, 0.375, 0.75, 0.375, 0.75, 0.625, 0.75, 0.625, 1.0, 0.375, 1.0, 0.625, 0.5, 0.875, 0.5, 0.875, 0.75, 0.625, 0.75, 0.375, 0.0, 0.625, 0.0, 0.625, 0.25, 0.375, 0.25, 0.375, 0.5, 0.625, 0.5, 0.625, 0.75, 0.375, 0.75, 0.375, 0.75, 0.625, 0.75, 0.625, 1.0, 0.375, 1.0, 0.125, 0.5, 0.375, 0.5, 0.375, 0.75, 0.125, 0.75, 0.625, 0.5, 0.875, 0.5, 0.875, 0.75, 0.625, 0.75, 0.375, 0.0, 0.625, 0.0, 0.625, 0.25, 0.375, 0.25, 0.375, 0.25, 0.625, 0.25, 0.625, 0.5, 0.375, 0.5, 0.375, 0.5, 0.625, 0.5, 0.625, 0.75, 0.375, 0.75, 0.375, 0.75, 0.625, 0.75, 0.625, 1.0, 0.375, 1.0, 0.125, 0.5, 0.375, 0.5, 0.375, 0.75, 0.125, 0.75, 0.625, 0.5, 0.875, 0.5, 0.875, 0.75, 0.625, 0.75, 0.375, 0.0, 0.625, 0.0, 0.625, 0.25, 0.375, 0.25, 0.375, 0.5, 0.625, 0.5, 0.625, 0.75, 0.375, 0.75, 0.375, 0.75, 0.625, 0.75, 0.625, 1.0, 0.375, 1.0, 0.625, 0.5, 0.875, 0.5, 0.875, 0.75, 0.625, 0.75, 0.375, 0.0, 0.625, 0.0, 0.625, 0.25, 0.375, 0.25, 0.375, 0.25, 0.625, 0.25, 0.625, 0.5, 0.375, 0.5, 0.375, 0.5, 0.625, 0.5, 0.625, 0.75, 0.375, 0.75, 0.375, 0.75, 0.625, 0.75, 0.625, 1.0, 0.375, 1.0, 0.125, 0.5, 0.375, 0.5, 0.375, 0.75, 0.125, 0.75, 0.625, 0.5, 0.875, 0.5, 0.875, 0.75, 0.625, 0.75, 0.375, 0.0, 0.625, 0.0, 0.625, 0.25, 0.375, 0.25, 0.375, 0.25, 0.625, 0.25, 0.625, 0.5, 0.375, 0.5, 0.375, 0.5, 0.625, 0.5, 0.625, 0.75, 0.375, 0.75, 0.375, 0.75, 0.625, 0.75, 0.625, 1.0, 0.375, 1.0, 0.125, 0.5, 0.375, 0.5, 0.375, 0.75, 0.125, 0.75, 0.625, 0.5, 0.875, 0.5, 0.875, 0.75, 0.625, 0.75, 0.375, 0.0, 0.625, 0.0, 0.625, 0.25, 0.375, 0.25, 0.375, 0.5, 0.625, 0.5, 0.625, 0.75, 0.375, 0.75, 0.375, 0.75, 0.625, 0.75, 0.625, 1.0, 0.375, 1.0, 0.125, 0.5, 0.375, 0.5, 0.375, 0.75, 0.125, 0.75, 0.625, 0.5, 0.875, 0.5, 0.875, 0.75, 0.625, 0.75])
me_cube_001.use_remesh_fix_poles = True
me_cube_001.use_remesh_preserve_attributes = False
me_cube_001.use_mirror_vertex_groups = False
me_cube_001.update()
me_cylinder_004 = bpy.data.meshes.new('Cylinder.004')
me_cylinder_004.from_pydata([(1.642e-07, 0.7713, 0.02969), (1.642e-07, 0.7713, 1.55), (0.3879, 0.624, 0.02969), (0.3879, 0.624, 1.55), (0.6276, 0.2383, 0.02969), (0.6276, 0.2383, 1.55), (0.6276, -0.2384, 0.02969), (0.6276, -0.2384, 1.55), (0.3879, -0.624, 0.02969), (0.3879, -0.624, 1.55), (1.065e-07, -0.7713, 0.02969), (1.065e-07, -0.7713, 1.55), (-0.3879, -0.624, 0.02969), (-0.3879, -0.624, 1.55), (-0.6276, -0.2384, 0.02969), (-0.6276, -0.2384, 1.55), (-0.6276, 0.2384, 0.02969), (-0.6276, 0.2384, 1.55), (-0.3879, 0.624, 0.02969), (-0.3879, 0.624, 1.55)], [], [(0, 1, 3, 2), (2, 3, 5, 4), (4, 5, 7, 6), (6, 7, 9, 8), (8, 9, 11, 10), (10, 11, 13, 12), (12, 13, 15, 14), (14, 15, 17, 16), (3, 1, 19, 17, 15, 13, 11, 9, 7, 5), (16, 17, 19, 18), (18, 19, 1, 0), (0, 2, 4, 6, 8, 10, 12, 14, 16, 18)])
_uv = me_cylinder_004.uv_layers.new(name='UVMap')
_uv.uv.foreach_set('vector', [1.0, 0.5, 1.0, 1.0, 0.9, 1.0, 0.9, 0.5, 0.9, 0.5, 0.9, 1.0, 0.8, 1.0, 0.8, 0.5, 0.8, 0.5, 0.8, 1.0, 0.7, 1.0, 0.7, 0.5, 0.7, 0.5, 0.7, 1.0, 0.6, 1.0, 0.6, 0.5, 0.6, 0.5, 0.6, 1.0, 0.5, 1.0, 0.5, 0.5, 0.5, 0.5, 0.5, 1.0, 0.4, 1.0, 0.4, 0.5, 0.4, 0.5, 0.4, 1.0, 0.3, 1.0, 0.3, 0.5, 0.3, 0.5, 0.3, 1.0, 0.2, 1.0, 0.2, 0.5, 0.3911, 0.4442, 0.25, 0.49, 0.1089, 0.4442, 0.02175, 0.3242, 0.02175, 0.1758, 0.1089, 0.05584, 0.25, 0.01, 0.3911, 0.05584, 0.4783, 0.1758, 0.4783, 0.3242, 0.2, 0.5, 0.2, 1.0, 0.1, 1.0, 0.1, 0.5, 0.1, 0.5, 0.1, 1.0, -7.451e-08, 1.0, -7.451e-08, 0.5, 0.75, 0.49, 0.8911, 0.4442, 0.9783, 0.3242, 0.9783, 0.1758, 0.8911, 0.05584, 0.75, 0.01, 0.6089, 0.05584, 0.5217, 0.1758, 0.5217, 0.3242, 0.6089, 0.4442])
me_cylinder_004.use_remesh_fix_poles = True
me_cylinder_004.use_remesh_preserve_attributes = False
me_cylinder_004.use_mirror_vertex_groups = False
me_cylinder_004.update()
me_cylinder_005 = bpy.data.meshes.new('Cylinder.005')
me_cylinder_005.from_pydata([(1.642e-07, 0.7713, 0.02969), (1.642e-07, 0.7713, 1.919), (0.3879, 0.624, 0.02969), (0.3879, 0.624, 1.919), (0.6276, 0.2383, 0.02969), (0.6276, 0.2383, 1.919), (0.6276, -0.2384, 0.02969), (0.6276, -0.2384, 1.919), (0.3879, -0.624, 0.02969), (0.3879, -0.624, 1.919), (1.065e-07, -0.7713, 0.02969), (1.065e-07, -0.7713, 1.919), (-0.3879, -0.624, 0.02969), (-0.3879, -0.624, 1.919), (-0.6276, -0.2384, 0.02969), (-0.6276, -0.2384, 1.919), (-0.6276, 0.2384, 0.02969), (-0.6276, 0.2384, 1.919), (-0.3879, 0.624, 0.02969), (-0.3879, 0.624, 1.919)], [], [(0, 1, 3, 2), (2, 3, 5, 4), (4, 5, 7, 6), (6, 7, 9, 8), (8, 9, 11, 10), (10, 11, 13, 12), (12, 13, 15, 14), (14, 15, 17, 16), (3, 1, 19, 17, 15, 13, 11, 9, 7, 5), (16, 17, 19, 18), (18, 19, 1, 0), (0, 2, 4, 6, 8, 10, 12, 14, 16, 18)])
_uv = me_cylinder_005.uv_layers.new(name='UVMap')
_uv.uv.foreach_set('vector', [1.0, 0.5, 1.0, 1.0, 0.9, 1.0, 0.9, 0.5, 0.9, 0.5, 0.9, 1.0, 0.8, 1.0, 0.8, 0.5, 0.8, 0.5, 0.8, 1.0, 0.7, 1.0, 0.7, 0.5, 0.7, 0.5, 0.7, 1.0, 0.6, 1.0, 0.6, 0.5, 0.6, 0.5, 0.6, 1.0, 0.5, 1.0, 0.5, 0.5, 0.5, 0.5, 0.5, 1.0, 0.4, 1.0, 0.4, 0.5, 0.4, 0.5, 0.4, 1.0, 0.3, 1.0, 0.3, 0.5, 0.3, 0.5, 0.3, 1.0, 0.2, 1.0, 0.2, 0.5, 0.3911, 0.4442, 0.25, 0.49, 0.1089, 0.4442, 0.02175, 0.3242, 0.02175, 0.1758, 0.1089, 0.05584, 0.25, 0.01, 0.3911, 0.05584, 0.4783, 0.1758, 0.4783, 0.3242, 0.2, 0.5, 0.2, 1.0, 0.1, 1.0, 0.1, 0.5, 0.1, 0.5, 0.1, 1.0, -7.451e-08, 1.0, -7.451e-08, 0.5, 0.75, 0.49, 0.8911, 0.4442, 0.9783, 0.3242, 0.9783, 0.1758, 0.8911, 0.05584, 0.75, 0.01, 0.6089, 0.05584, 0.5217, 0.1758, 0.5217, 0.3242, 0.6089, 0.4442])
me_cylinder_005.use_remesh_fix_poles = True
me_cylinder_005.use_remesh_preserve_attributes = False
me_cylinder_005.use_mirror_vertex_groups = False
me_cylinder_005.update()
me_cylinder_006 = bpy.data.meshes.new('Cylinder.006')
me_cylinder_006.from_pydata([(1.642e-07, 0.7713, 0.02969), (1.642e-07, 0.7713, 1.025), (0.3879, 0.624, 0.02969), (0.3879, 0.624, 1.025), (0.6276, 0.2383, 0.02969), (0.6276, 0.2383, 1.025), (0.6276, -0.2384, 0.02969), (0.6276, -0.2384, 1.025), (0.3879, -0.624, 0.02969), (0.3879, -0.624, 1.025), (1.065e-07, -0.7713, 0.02969), (1.065e-07, -0.7713, 1.025), (-0.3879, -0.624, 0.02969), (-0.3879, -0.624, 1.025), (-0.6276, -0.2384, 0.02969), (-0.6276, -0.2384, 1.025), (-0.6276, 0.2384, 0.02969), (-0.6276, 0.2384, 1.025), (-0.3879, 0.624, 0.02969), (-0.3879, 0.624, 1.025)], [], [(0, 1, 3, 2), (2, 3, 5, 4), (4, 5, 7, 6), (6, 7, 9, 8), (8, 9, 11, 10), (10, 11, 13, 12), (12, 13, 15, 14), (14, 15, 17, 16), (3, 1, 19, 17, 15, 13, 11, 9, 7, 5), (16, 17, 19, 18), (18, 19, 1, 0), (0, 2, 4, 6, 8, 10, 12, 14, 16, 18)])
_uv = me_cylinder_006.uv_layers.new(name='UVMap')
_uv.uv.foreach_set('vector', [1.0, 0.5, 1.0, 1.0, 0.9, 1.0, 0.9, 0.5, 0.9, 0.5, 0.9, 1.0, 0.8, 1.0, 0.8, 0.5, 0.8, 0.5, 0.8, 1.0, 0.7, 1.0, 0.7, 0.5, 0.7, 0.5, 0.7, 1.0, 0.6, 1.0, 0.6, 0.5, 0.6, 0.5, 0.6, 1.0, 0.5, 1.0, 0.5, 0.5, 0.5, 0.5, 0.5, 1.0, 0.4, 1.0, 0.4, 0.5, 0.4, 0.5, 0.4, 1.0, 0.3, 1.0, 0.3, 0.5, 0.3, 0.5, 0.3, 1.0, 0.2, 1.0, 0.2, 0.5, 0.3911, 0.4442, 0.25, 0.49, 0.1089, 0.4442, 0.02175, 0.3242, 0.02175, 0.1758, 0.1089, 0.05584, 0.25, 0.01, 0.3911, 0.05584, 0.4783, 0.1758, 0.4783, 0.3242, 0.2, 0.5, 0.2, 1.0, 0.1, 1.0, 0.1, 0.5, 0.1, 0.5, 0.1, 1.0, -7.451e-08, 1.0, -7.451e-08, 0.5, 0.75, 0.49, 0.8911, 0.4442, 0.9783, 0.3242, 0.9783, 0.1758, 0.8911, 0.05584, 0.75, 0.01, 0.6089, 0.05584, 0.5217, 0.1758, 0.5217, 0.3242, 0.6089, 0.4442])
me_cylinder_006.use_remesh_fix_poles = True
me_cylinder_006.use_remesh_preserve_attributes = False
me_cylinder_006.use_mirror_vertex_groups = False
me_cylinder_006.update()
me_cylinder_007 = bpy.data.meshes.new('Cylinder.007')
me_cylinder_007.from_pydata([(1.642e-07, 0.7713, 0.02969), (1.642e-07, 0.7713, 0.6378), (0.3879, 0.624, 0.02969), (0.3879, 0.624, 0.6378), (0.6276, 0.2383, 0.02969), (0.6276, 0.2383, 0.6378), (0.6276, -0.2384, 0.02969), (0.6276, -0.2384, 0.6378), (0.3879, -0.624, 0.02969), (0.3879, -0.624, 0.6378), (1.065e-07, -0.7713, 0.02969), (1.065e-07, -0.7713, 0.6378), (-0.3879, -0.624, 0.02969), (-0.3879, -0.624, 0.6378), (-0.6276, -0.2384, 0.02969), (-0.6276, -0.2384, 0.6378), (-0.6276, 0.2384, 0.02969), (-0.6276, 0.2384, 0.6378), (-0.3879, 0.624, 0.02969), (-0.3879, 0.624, 0.6378)], [], [(0, 1, 3, 2), (2, 3, 5, 4), (4, 5, 7, 6), (6, 7, 9, 8), (8, 9, 11, 10), (10, 11, 13, 12), (12, 13, 15, 14), (14, 15, 17, 16), (3, 1, 19, 17, 15, 13, 11, 9, 7, 5), (16, 17, 19, 18), (18, 19, 1, 0), (0, 2, 4, 6, 8, 10, 12, 14, 16, 18)])
_uv = me_cylinder_007.uv_layers.new(name='UVMap')
_uv.uv.foreach_set('vector', [1.0, 0.5, 1.0, 1.0, 0.9, 1.0, 0.9, 0.5, 0.9, 0.5, 0.9, 1.0, 0.8, 1.0, 0.8, 0.5, 0.8, 0.5, 0.8, 1.0, 0.7, 1.0, 0.7, 0.5, 0.7, 0.5, 0.7, 1.0, 0.6, 1.0, 0.6, 0.5, 0.6, 0.5, 0.6, 1.0, 0.5, 1.0, 0.5, 0.5, 0.5, 0.5, 0.5, 1.0, 0.4, 1.0, 0.4, 0.5, 0.4, 0.5, 0.4, 1.0, 0.3, 1.0, 0.3, 0.5, 0.3, 0.5, 0.3, 1.0, 0.2, 1.0, 0.2, 0.5, 0.3911, 0.4442, 0.25, 0.49, 0.1089, 0.4442, 0.02175, 0.3242, 0.02175, 0.1758, 0.1089, 0.05584, 0.25, 0.01, 0.3911, 0.05584, 0.4783, 0.1758, 0.4783, 0.3242, 0.2, 0.5, 0.2, 1.0, 0.1, 1.0, 0.1, 0.5, 0.1, 0.5, 0.1, 1.0, -7.451e-08, 1.0, -7.451e-08, 0.5, 0.75, 0.49, 0.8911, 0.4442, 0.9783, 0.3242, 0.9783, 0.1758, 0.8911, 0.05584, 0.75, 0.01, 0.6089, 0.05584, 0.5217, 0.1758, 0.5217, 0.3242, 0.6089, 0.4442])
me_cylinder_007.use_remesh_fix_poles = True
me_cylinder_007.use_remesh_preserve_attributes = False
me_cylinder_007.use_mirror_vertex_groups = False
me_cylinder_007.update()
me_cylinder_014 = bpy.data.meshes.new('Cylinder.014')
me_cylinder_014.from_pydata([(-0.2725, 0.09399, -1.039), (-0.2725, 0.09399, 0.9611), (-0.8115, -0.9221, -1.09), (-0.8115, -0.9221, 0.9096), (-0.9511, -0.309, -1.0), (-0.9511, -0.309, 1.0), (-0.9511, 0.309, -1.0), (-0.9511, 0.309, 1.0)], [], [(0, 2, 4), (1, 5, 3), (2, 3, 5, 4), (0, 4, 6), (1, 7, 5), (4, 5, 7, 6), (2, 0, 1, 3), (6, 7, 1, 0)])
_uv = me_cylinder_014.uv_layers.new(name='UVMap')
_uv.uv.foreach_set('vector', [0.75, 0.25, 0.6089, 0.05584, 0.5217, 0.1758, 0.25, 0.25, 0.02175, 0.1758, 0.1089, 0.05584, 0.4, 0.5, 0.4, 1.0, 0.3, 1.0, 0.3, 0.5, 0.75, 0.25, 0.5217, 0.1758, 0.5217, 0.3242, 0.25, 0.25, 0.02175, 0.3242, 0.02175, 0.1758, 0.3, 0.5, 0.3, 1.0, 0.2, 1.0, 0.2, 0.5, 0.4, 0.5, 0.75, 0.25, 0.25, 0.25, 0.4, 1.0, 0.2, 0.5, 0.2, 1.0, 0.25, 0.25, 0.75, 0.25])
me_cylinder_014.use_remesh_fix_poles = True
me_cylinder_014.use_remesh_preserve_attributes = False
me_cylinder_014.use_mirror_vertex_groups = False
me_cylinder_014.update()
me_cylinder_015 = bpy.data.meshes.new('Cylinder.015')
me_cylinder_015.from_pydata([(-0.2725, 0.09399, -1.039), (-0.2725, 0.09399, 0.9611), (-0.8115, -0.9221, -1.09), (-0.8115, -0.9221, 0.9096), (-0.9511, -0.309, -1.0), (-0.9511, -0.309, 1.0), (-0.9511, 0.309, -1.0), (-0.9511, 0.309, 1.0)], [], [(0, 2, 4), (1, 5, 3), (2, 3, 5, 4), (0, 4, 6), (1, 7, 5), (4, 5, 7, 6), (2, 0, 1, 3), (6, 7, 1, 0)])
_uv = me_cylinder_015.uv_layers.new(name='UVMap')
_uv.uv.foreach_set('vector', [0.75, 0.25, 0.6089, 0.05584, 0.5217, 0.1758, 0.25, 0.25, 0.02175, 0.1758, 0.1089, 0.05584, 0.4, 0.5, 0.4, 1.0, 0.3, 1.0, 0.3, 0.5, 0.75, 0.25, 0.5217, 0.1758, 0.5217, 0.3242, 0.25, 0.25, 0.02175, 0.3242, 0.02175, 0.1758, 0.3, 0.5, 0.3, 1.0, 0.2, 1.0, 0.2, 0.5, 0.4, 0.5, 0.75, 0.25, 0.25, 0.25, 0.4, 1.0, 0.2, 0.5, 0.2, 1.0, 0.25, 0.25, 0.75, 0.25])
me_cylinder_015.use_remesh_fix_poles = True
me_cylinder_015.use_remesh_preserve_attributes = False
me_cylinder_015.use_mirror_vertex_groups = False
me_cylinder_015.update()
me_cylinder_016 = bpy.data.meshes.new('Cylinder.016')
me_cylinder_016.from_pydata([(-0.2725, 0.09399, -1.039), (-0.2725, 0.09399, 0.9611), (-0.8115, -0.9221, -1.09), (-0.8115, -0.9221, 0.9096), (-0.9511, -0.309, -1.0), (-0.9511, -0.309, 1.0), (-0.9511, 0.309, -1.0), (-0.9511, 0.309, 1.0)], [], [(0, 2, 4), (1, 5, 3), (2, 3, 5, 4), (0, 4, 6), (1, 7, 5), (4, 5, 7, 6), (2, 0, 1, 3), (6, 7, 1, 0)])
_uv = me_cylinder_016.uv_layers.new(name='UVMap')
_uv.uv.foreach_set('vector', [0.75, 0.25, 0.6089, 0.05584, 0.5217, 0.1758, 0.25, 0.25, 0.02175, 0.1758, 0.1089, 0.05584, 0.4, 0.5, 0.4, 1.0, 0.3, 1.0, 0.3, 0.5, 0.75, 0.25, 0.5217, 0.1758, 0.5217, 0.3242, 0.25, 0.25, 0.02175, 0.3242, 0.02175, 0.1758, 0.3, 0.5, 0.3, 1.0, 0.2, 1.0, 0.2, 0.5, 0.4, 0.5, 0.75, 0.25, 0.25, 0.25, 0.4, 1.0, 0.2, 0.5, 0.2, 1.0, 0.25, 0.25, 0.75, 0.25])
me_cylinder_016.use_remesh_fix_poles = True
me_cylinder_016.use_remesh_preserve_attributes = False
me_cylinder_016.use_mirror_vertex_groups = False
me_cylinder_016.update()
me_cylinder_009 = bpy.data.meshes.new('Cylinder.009')
me_cylinder_009.from_pydata([(-0.09161, 0.03693, -1.12), (-0.09161, 0.03693, 0.8805), (-0.8115, -0.9221, -1.09), (-0.8115, -0.9221, 0.9096), (-0.9511, -0.309, -1.0), (-0.9511, -0.309, 1.0), (-0.9511, 0.309, -1.0), (-0.9511, 0.309, 1.0)], [], [(0, 2, 4), (1, 5, 3), (2, 3, 5, 4), (0, 4, 6), (1, 7, 5), (4, 5, 7, 6), (2, 0, 1, 3), (6, 7, 1, 0)])
_uv = me_cylinder_009.uv_layers.new(name='UVMap')
_uv.uv.foreach_set('vector', [0.75, 0.25, 0.6089, 0.05584, 0.5217, 0.1758, 0.25, 0.25, 0.02175, 0.1758, 0.1089, 0.05584, 0.4, 0.5, 0.4, 1.0, 0.3, 1.0, 0.3, 0.5, 0.75, 0.25, 0.5217, 0.1758, 0.5217, 0.3242, 0.25, 0.25, 0.02175, 0.3242, 0.02175, 0.1758, 0.3, 0.5, 0.3, 1.0, 0.2, 1.0, 0.2, 0.5, 0.4, 0.5, 0.75, 0.25, 0.25, 0.25, 0.4, 1.0, 0.2, 0.5, 0.2, 1.0, 0.25, 0.25, 0.75, 0.25])
me_cylinder_009.use_remesh_fix_poles = True
me_cylinder_009.use_remesh_preserve_attributes = False
me_cylinder_009.use_mirror_vertex_groups = False
me_cylinder_009.update()
me_cylinder_010 = bpy.data.meshes.new('Cylinder.010')
me_cylinder_010.from_pydata([(-0.09161, 0.03693, -1.12), (-0.09161, 0.03693, 0.8805), (-0.8115, -0.9221, -1.09), (-0.8115, -0.9221, 0.9096), (-0.9511, -0.309, -1.0), (-0.9511, -0.309, 1.0), (-0.9511, 0.309, -1.0), (-0.9511, 0.309, 1.0)], [], [(0, 2, 4), (1, 5, 3), (2, 3, 5, 4), (0, 4, 6), (1, 7, 5), (4, 5, 7, 6), (2, 0, 1, 3), (6, 7, 1, 0)])
_uv = me_cylinder_010.uv_layers.new(name='UVMap')
_uv.uv.foreach_set('vector', [0.75, 0.25, 0.6089, 0.05584, 0.5217, 0.1758, 0.25, 0.25, 0.02175, 0.1758, 0.1089, 0.05584, 0.4, 0.5, 0.4, 1.0, 0.3, 1.0, 0.3, 0.5, 0.75, 0.25, 0.5217, 0.1758, 0.5217, 0.3242, 0.25, 0.25, 0.02175, 0.3242, 0.02175, 0.1758, 0.3, 0.5, 0.3, 1.0, 0.2, 1.0, 0.2, 0.5, 0.4, 0.5, 0.75, 0.25, 0.25, 0.25, 0.4, 1.0, 0.2, 0.5, 0.2, 1.0, 0.25, 0.25, 0.75, 0.25])
me_cylinder_010.use_remesh_fix_poles = True
me_cylinder_010.use_remesh_preserve_attributes = False
me_cylinder_010.use_mirror_vertex_groups = False
me_cylinder_010.update()
me_cylinder_011 = bpy.data.meshes.new('Cylinder.011')
me_cylinder_011.from_pydata([(-0.09161, 0.03693, -1.12), (-0.09161, 0.03693, 0.8805), (-0.8115, -0.9221, -1.09), (-0.8115, -0.9221, 0.9096), (-0.9511, -0.309, -1.0), (-0.9511, -0.309, 1.0), (-0.9511, 0.309, -1.0), (-0.9511, 0.309, 1.0)], [], [(0, 2, 4), (1, 5, 3), (2, 3, 5, 4), (0, 4, 6), (1, 7, 5), (4, 5, 7, 6), (2, 0, 1, 3), (6, 7, 1, 0)])
_uv = me_cylinder_011.uv_layers.new(name='UVMap')
_uv.uv.foreach_set('vector', [0.75, 0.25, 0.6089, 0.05584, 0.5217, 0.1758, 0.25, 0.25, 0.02175, 0.1758, 0.1089, 0.05584, 0.4, 0.5, 0.4, 1.0, 0.3, 1.0, 0.3, 0.5, 0.75, 0.25, 0.5217, 0.1758, 0.5217, 0.3242, 0.25, 0.25, 0.02175, 0.3242, 0.02175, 0.1758, 0.3, 0.5, 0.3, 1.0, 0.2, 1.0, 0.2, 0.5, 0.4, 0.5, 0.75, 0.25, 0.25, 0.25, 0.4, 1.0, 0.2, 0.5, 0.2, 1.0, 0.25, 0.25, 0.75, 0.25])
me_cylinder_011.use_remesh_fix_poles = True
me_cylinder_011.use_remesh_preserve_attributes = False
me_cylinder_011.use_mirror_vertex_groups = False
me_cylinder_011.update()
me_cylinder_012 = bpy.data.meshes.new('Cylinder.012')
me_cylinder_012.from_pydata([(-0.09161, 0.03693, -1.12), (-0.09161, 0.03693, 0.8805), (-0.8115, -0.9221, -1.09), (-0.8115, -0.9221, 0.9096), (-0.9511, -0.309, -1.0), (-0.9511, -0.309, 1.0), (-0.9511, 0.309, -1.0), (-0.9511, 0.309, 1.0)], [], [(0, 2, 4), (1, 5, 3), (2, 3, 5, 4), (0, 4, 6), (1, 7, 5), (4, 5, 7, 6), (2, 0, 1, 3), (6, 7, 1, 0)])
_uv = me_cylinder_012.uv_layers.new(name='UVMap')
_uv.uv.foreach_set('vector', [0.75, 0.25, 0.6089, 0.05584, 0.5217, 0.1758, 0.25, 0.25, 0.02175, 0.1758, 0.1089, 0.05584, 0.4, 0.5, 0.4, 1.0, 0.3, 1.0, 0.3, 0.5, 0.75, 0.25, 0.5217, 0.1758, 0.5217, 0.3242, 0.25, 0.25, 0.02175, 0.3242, 0.02175, 0.1758, 0.3, 0.5, 0.3, 1.0, 0.2, 1.0, 0.2, 0.5, 0.4, 0.5, 0.75, 0.25, 0.25, 0.25, 0.4, 1.0, 0.2, 0.5, 0.2, 1.0, 0.25, 0.25, 0.75, 0.25])
me_cylinder_012.use_remesh_fix_poles = True
me_cylinder_012.use_remesh_preserve_attributes = False
me_cylinder_012.use_mirror_vertex_groups = False
me_cylinder_012.update()
me_cylinder_013 = bpy.data.meshes.new('Cylinder.013')
me_cylinder_013.from_pydata([(-0.09161, 0.03693, -1.12), (-0.09161, 0.03693, 0.8805), (-0.8115, -0.9221, -1.09), (-0.8115, -0.9221, 0.9096), (-0.9511, -0.309, -1.0), (-0.9511, -0.309, 1.0), (-0.9511, 0.309, -1.0), (-0.9511, 0.309, 1.0)], [], [(0, 2, 4), (1, 5, 3), (2, 3, 5, 4), (0, 4, 6), (1, 7, 5), (4, 5, 7, 6), (2, 0, 1, 3), (6, 7, 1, 0)])
_uv = me_cylinder_013.uv_layers.new(name='UVMap')
_uv.uv.foreach_set('vector', [0.75, 0.25, 0.6089, 0.05584, 0.5217, 0.1758, 0.25, 0.25, 0.02175, 0.1758, 0.1089, 0.05584, 0.4, 0.5, 0.4, 1.0, 0.3, 1.0, 0.3, 0.5, 0.75, 0.25, 0.5217, 0.1758, 0.5217, 0.3242, 0.25, 0.25, 0.02175, 0.3242, 0.02175, 0.1758, 0.3, 0.5, 0.3, 1.0, 0.2, 1.0, 0.2, 0.5, 0.4, 0.5, 0.75, 0.25, 0.25, 0.25, 0.4, 1.0, 0.2, 0.5, 0.2, 1.0, 0.25, 0.25, 0.75, 0.25])
me_cylinder_013.use_remesh_fix_poles = True
me_cylinder_013.use_remesh_preserve_attributes = False
me_cylinder_013.use_mirror_vertex_groups = False
me_cylinder_013.update()

# ---- objects
ob_axtkopf = bpy.data.objects.new('AxtKopf', me_cube)
ob_sun = bpy.data.objects.new('Sun', light_sun)
ob_camera = bpy.data.objects.new('Camera', cam_camera)
ob_point = bpy.data.objects.new('Point', light_point_001)
ob_ground = bpy.data.objects.new('Ground', me_plane_001)
ob_empty = bpy.data.objects.new('Empty', None)
ob_fence = bpy.data.objects.new('Fence', me_cube_001)
ob_hackbaum = bpy.data.objects.new('HackBaum', me_cylinder_004)
ob_hackbaum2 = bpy.data.objects.new('HackBaum2', me_cylinder_005)
ob_hackbaum3 = bpy.data.objects.new('HackBaum3', me_cylinder_006)
ob_hackbaum4 = bpy.data.objects.new('HackBaum4', me_cylinder_007)
ob_littlewood = bpy.data.objects.new('LittleWood', me_cylinder_014)
ob_littlewood2 = bpy.data.objects.new('LittleWood2', me_cylinder_015)
ob_littlewood3 = bpy.data.objects.new('LittleWood3', me_cylinder_016)
ob_wood = bpy.data.objects.new('Wood', me_cylinder_009)
ob_wood2 = bpy.data.objects.new('Wood2', me_cylinder_010)
ob_wood3 = bpy.data.objects.new('Wood3', me_cylinder_011)
ob_wood4 = bpy.data.objects.new('Wood4', me_cylinder_012)
ob_wood5 = bpy.data.objects.new('Wood5', me_cylinder_013)

# ---- transforms, parenting, visibility, modifiers, constraints
ob_axtkopf.location = (-7.587, 9.363, 3.023)
ob_axtkopf.lineart.crease_threshold = 0.0
ob_sun.location = (0.0, 13.38, 9.764)
ob_sun.rotation_euler = (-0.9516, -0.0, 0.0)
ob_sun.lineart.crease_threshold = 0.0
ob_camera.location = (6.082, -5.659, 3.917)
ob_camera.rotation_euler = (1.109, 0.0, 0.8149)
ob_camera.lock_rotations_4d = False
ob_camera.empty_display_type = 'ARROWS'
ob_camera.color = (0.0, 0.0, 0.0, 0.0)
ob_camera.display_type = 'WIRE'
ob_camera.lineart.crease_threshold = 0.0
ob_point.location = (3.0, 2.0, 2.0)
ob_point.lineart.crease_threshold = 0.0
ob_ground.location = (0.0, 0.0, 0.0)
ob_ground.lineart.crease_threshold = 0.0
ob_empty.location = (1.166, 10.59, 2.637)
ob_empty.rotation_euler = (1.571, -0.0, 1.571)
ob_empty.empty_display_type = 'IMAGE'
ob_empty.empty_display_size = 5.0
ob_empty.lineart.crease_threshold = 0.0
ob_fence.location = (0.0, -0.8793, -0.0266)
ob_fence.lineart.crease_threshold = 0.0
ob_hackbaum.location = (1.69, -1.117, 0.0)
ob_hackbaum.rotation_euler = (0.0, -0.0, -1.375)
ob_hackbaum.scale = (0.2485, 0.2022, 0.151)
ob_hackbaum.lineart.crease_threshold = 0.0
ob_hackbaum2.location = (1.492, -0.5792, 0.01062)
ob_hackbaum2.rotation_euler = (0.0, -0.0, 0.06891)
ob_hackbaum2.scale = (0.2485, 0.2022, 0.151)
ob_hackbaum2.lineart.crease_threshold = 0.0
ob_hackbaum3.location = (1.253, -1.607, 0.01062)
ob_hackbaum3.rotation_euler = (0.0, -0.0, 1.304)
ob_hackbaum3.scale = (0.2485, 0.2022, 0.151)
ob_hackbaum3.lineart.crease_threshold = 0.0
ob_hackbaum4.location = (1.807, -0.3437, 0.01062)
ob_hackbaum4.rotation_euler = (0.0, -0.0, -0.3866)
ob_hackbaum4.scale = (0.2485, 0.2022, 0.151)
ob_hackbaum4.lineart.crease_threshold = 0.0
ob_littlewood.location = (1.72, -1.473, 0.1045)
ob_littlewood.rotation_euler = (-1.612, 0.1775, 1.169)
ob_littlewood.scale = (0.1253, 0.06738, 0.06697)
ob_littlewood.lineart.crease_threshold = 0.0
ob_littlewood2.location = (1.856, -1.353, 0.1045)
ob_littlewood2.rotation_euler = (-1.612, 0.1775, 1.812)
ob_littlewood2.scale = (0.1253, 0.06738, 0.06697)
ob_littlewood2.lineart.crease_threshold = 0.0
ob_littlewood3.location = (1.371, -1.177, 0.1155)
ob_littlewood3.rotation_euler = (0.06439, -0.2611, 1.717)
ob_littlewood3.scale = (0.1253, 0.06738, 0.06697)
ob_littlewood3.lineart.crease_threshold = 0.0
ob_wood.location = (1.661, -1.722, 0.0184)
ob_wood.rotation_euler = (-1.612, 0.1775, 1.341)
ob_wood.scale = (0.1665, 0.08818, 0.08548)
ob_wood.lineart.crease_threshold = 0.0
ob_wood2.location = (1.695, -1.67, 0.08284)
ob_wood2.rotation_euler = (-2.255, 0.004197, 0.4632)
ob_wood2.scale = (0.1538, 0.08774, 0.0954)
ob_wood2.lineart.crease_threshold = 0.0
ob_wood3.location = (1.638, -1.786, 0.09753)
ob_wood3.rotation_euler = (-1.058, -0.05089, 3.314)
ob_wood3.scale = (0.1494, 0.08829, 0.09572)
ob_wood3.lineart.crease_threshold = 0.0
ob_wood4.location = (1.515, -1.302, 0.0184)
ob_wood4.rotation_euler = (-1.612, 0.1775, 0.6511)
ob_wood4.scale = (0.1665, 0.08818, 0.08548)
ob_wood4.lineart.crease_threshold = 0.0
ob_wood5.location = (1.82, -1.469, 0.0184)
ob_wood5.rotation_euler = (-1.612, 0.1775, 2.099)
ob_wood5.scale = (0.1665, 0.08818, 0.08548)
ob_wood5.lineart.crease_threshold = 0.0

# ---- collection membership
scene.collection.objects.link(ob_axtkopf)
scene.collection.objects.link(ob_sun)
col_camera___light.objects.link(ob_camera)
col_camera___light.objects.link(ob_point)
col_floor.objects.link(ob_ground)
col_floor.objects.link(ob_empty)
col_fences.objects.link(ob_fence)
col_hackb_ume.objects.link(ob_hackbaum)
col_hackb_ume.objects.link(ob_hackbaum2)
col_hackb_ume.objects.link(ob_hackbaum3)
col_hackb_ume.objects.link(ob_hackbaum4)
col_littlele_a.objects.link(ob_littlewood)
col_littlele_a.objects.link(ob_littlewood2)
col_littlele_a.objects.link(ob_littlewood3)
col_bigle_a.objects.link(ob_wood)
col_bigle_a.objects.link(ob_wood2)
col_bigle_a.objects.link(ob_wood3)
col_bigle_a.objects.link(ob_wood4)
col_bigle_a.objects.link(ob_wood5)

# ---- scene / render settings (as saved in the file)
scene.camera = ob_camera
scene.frame_start = 1; scene.frame_end = 250; scene.frame_set(1)
scene.render.engine = 'CYCLES'
scene.cycles.use_denoising = False
scene.cycles.samples = 128
scene.cycles.sampling_pattern = 'TABULATED_SOBOL'
scene.cycles.use_adaptive_sampling = False
scene.cycles.use_light_tree = False
scene.view_settings.view_transform = 'Filmic'
bpy.context.view_layer.update()
